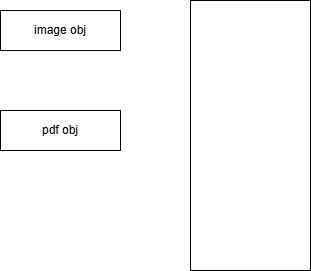

The diagram above was exported from draw.io. Its source (the exported page's mxGraphModel, read from the mxfile embedded in the PNG):
<mxGraphModel dx="1034" dy="446" grid="1" gridSize="10" guides="1" tooltips="1" connect="1" arrows="1" fold="1" page="1" pageScale="1" pageWidth="827" pageHeight="1169" math="0" shadow="0">
  <root>
    <mxCell id="0" />
    <mxCell id="1" parent="0" />
    <mxCell id="GJwLN1GqqL2SvZD9KgCp-1" value="image obj" style="rounded=0;whiteSpace=wrap;html=1;" vertex="1" parent="1">
      <mxGeometry x="290" y="160" width="120" height="40" as="geometry" />
    </mxCell>
    <mxCell id="GJwLN1GqqL2SvZD9KgCp-2" value="pdf obj" style="rounded=0;whiteSpace=wrap;html=1;" vertex="1" parent="1">
      <mxGeometry x="290" y="260" width="120" height="40" as="geometry" />
    </mxCell>
    <mxCell id="GJwLN1GqqL2SvZD9KgCp-4" value="" style="rounded=0;whiteSpace=wrap;html=1;" vertex="1" parent="1">
      <mxGeometry x="480" y="150" width="120" height="270" as="geometry" />
    </mxCell>
  </root>
</mxGraphModel>